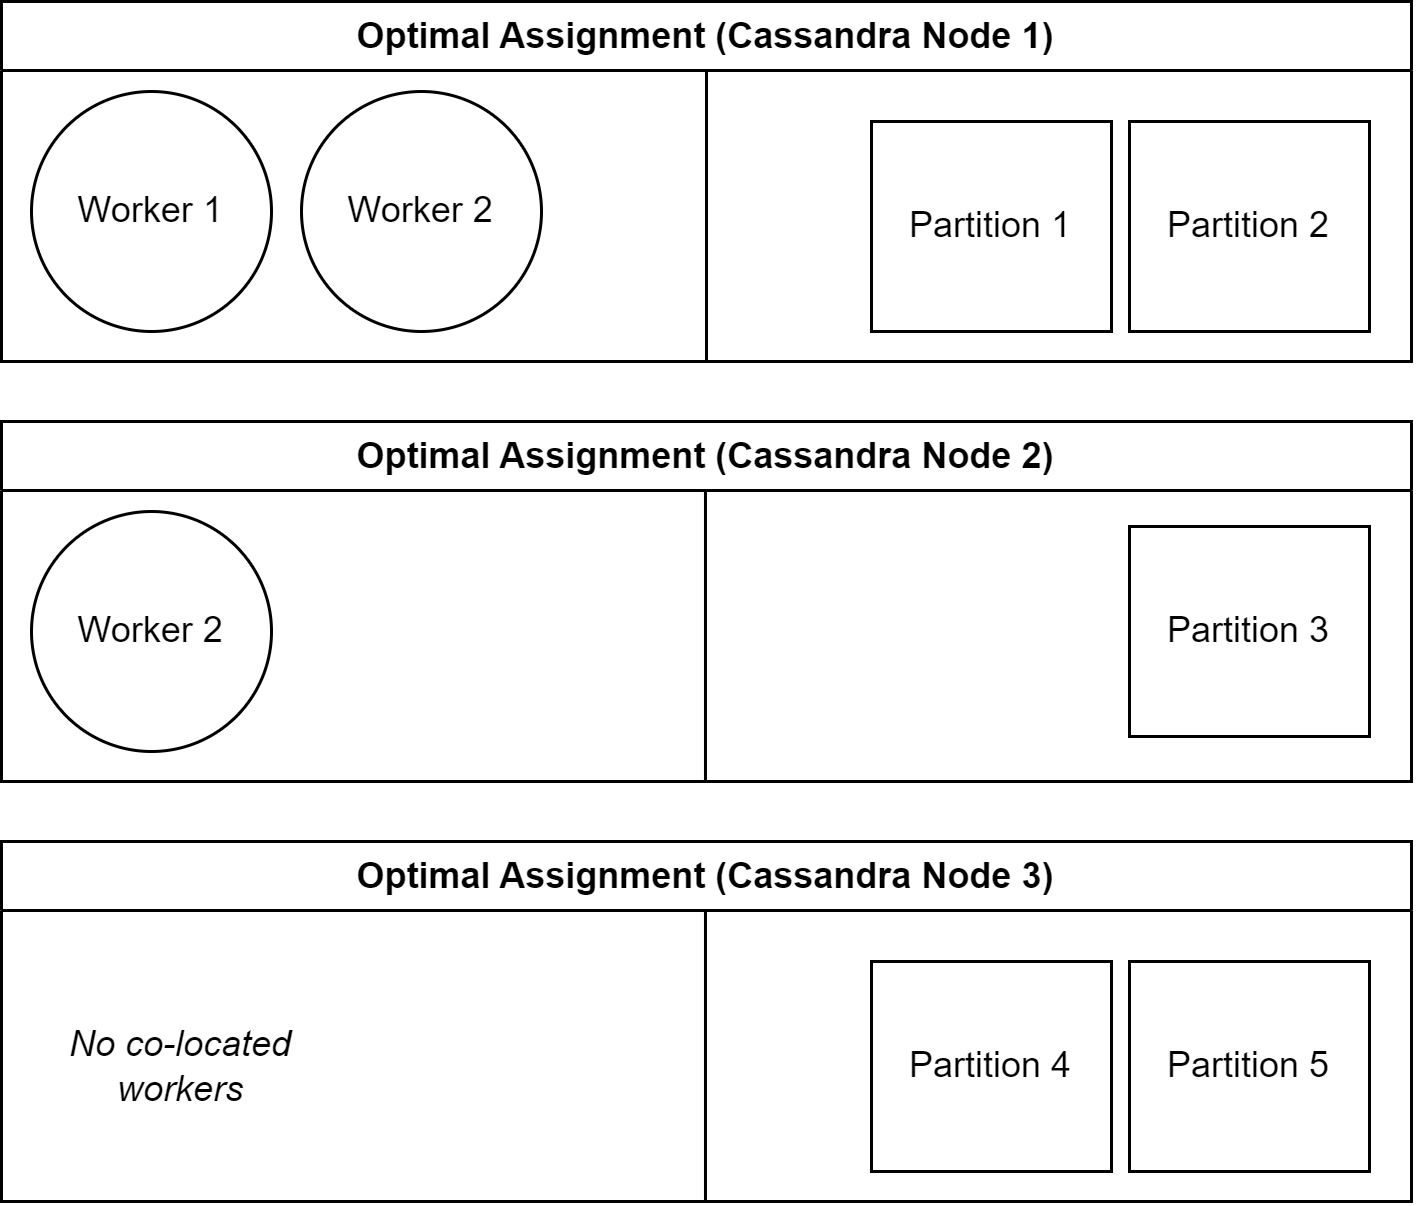

The diagram above was exported from draw.io. Its source (the exported page's mxGraphModel, read from the mxfile embedded in the PNG):
<mxGraphModel dx="759" dy="519" grid="1" gridSize="10" guides="1" tooltips="1" connect="1" arrows="1" fold="1" page="1" pageScale="1" pageWidth="827" pageHeight="1169" math="0" shadow="0">
  <root>
    <mxCell id="0" />
    <mxCell id="1" parent="0" />
    <mxCell id="ThAAswQS67AbzEjSFT1_-4" value="Optimal Assignment (Cassandra Node 1)" style="swimlane;whiteSpace=wrap;html=1;" vertex="1" parent="1">
      <mxGeometry x="130" y="120" width="470" height="120" as="geometry" />
    </mxCell>
    <mxCell id="ThAAswQS67AbzEjSFT1_-2" value="Worker 2" style="ellipse;whiteSpace=wrap;html=1;aspect=fixed;" vertex="1" parent="ThAAswQS67AbzEjSFT1_-4">
      <mxGeometry x="100" y="30" width="80" height="80" as="geometry" />
    </mxCell>
    <mxCell id="ThAAswQS67AbzEjSFT1_-1" value="Worker 1" style="ellipse;whiteSpace=wrap;html=1;aspect=fixed;" vertex="1" parent="ThAAswQS67AbzEjSFT1_-4">
      <mxGeometry x="10" y="30" width="80" height="80" as="geometry" />
    </mxCell>
    <mxCell id="ThAAswQS67AbzEjSFT1_-13" value="Partition 1" style="rounded=0;whiteSpace=wrap;html=1;" vertex="1" parent="ThAAswQS67AbzEjSFT1_-4">
      <mxGeometry x="290" y="40" width="80" height="70" as="geometry" />
    </mxCell>
    <mxCell id="ThAAswQS67AbzEjSFT1_-12" value="Partition 2" style="rounded=0;whiteSpace=wrap;html=1;" vertex="1" parent="ThAAswQS67AbzEjSFT1_-4">
      <mxGeometry x="376" y="40" width="80" height="70" as="geometry" />
    </mxCell>
    <mxCell id="ThAAswQS67AbzEjSFT1_-6" value="Optimal Assignment (Cassandra Node 2)" style="swimlane;whiteSpace=wrap;html=1;" vertex="1" parent="1">
      <mxGeometry x="130" y="260" width="470" height="120" as="geometry" />
    </mxCell>
    <mxCell id="ThAAswQS67AbzEjSFT1_-8" value="Worker 2" style="ellipse;whiteSpace=wrap;html=1;aspect=fixed;" vertex="1" parent="ThAAswQS67AbzEjSFT1_-6">
      <mxGeometry x="10" y="30" width="80" height="80" as="geometry" />
    </mxCell>
    <mxCell id="ThAAswQS67AbzEjSFT1_-14" value="Partition 3" style="rounded=0;whiteSpace=wrap;html=1;" vertex="1" parent="ThAAswQS67AbzEjSFT1_-6">
      <mxGeometry x="376" y="35" width="80" height="70" as="geometry" />
    </mxCell>
    <mxCell id="ThAAswQS67AbzEjSFT1_-18" value="" style="endArrow=none;html=1;rounded=0;exitX=0.5;exitY=1;exitDx=0;exitDy=0;" edge="1" parent="ThAAswQS67AbzEjSFT1_-6">
      <mxGeometry width="50" height="50" relative="1" as="geometry">
        <mxPoint x="234.66000000000003" y="120" as="sourcePoint" />
        <mxPoint x="234.66000000000003" y="23" as="targetPoint" />
      </mxGeometry>
    </mxCell>
    <mxCell id="ThAAswQS67AbzEjSFT1_-9" value="Optimal Assignment (Cassandra Node 3)" style="swimlane;whiteSpace=wrap;html=1;" vertex="1" parent="1">
      <mxGeometry x="130" y="400" width="470" height="120" as="geometry" />
    </mxCell>
    <mxCell id="ThAAswQS67AbzEjSFT1_-11" value="&lt;i&gt;No co-located workers&lt;/i&gt;" style="text;html=1;strokeColor=none;fillColor=none;align=center;verticalAlign=middle;whiteSpace=wrap;rounded=0;" vertex="1" parent="ThAAswQS67AbzEjSFT1_-9">
      <mxGeometry x="20" y="60" width="80" height="30" as="geometry" />
    </mxCell>
    <mxCell id="ThAAswQS67AbzEjSFT1_-15" value="Partition 4" style="rounded=0;whiteSpace=wrap;html=1;" vertex="1" parent="ThAAswQS67AbzEjSFT1_-9">
      <mxGeometry x="290" y="40" width="80" height="70" as="geometry" />
    </mxCell>
    <mxCell id="ThAAswQS67AbzEjSFT1_-16" value="Partition 5" style="rounded=0;whiteSpace=wrap;html=1;" vertex="1" parent="ThAAswQS67AbzEjSFT1_-9">
      <mxGeometry x="376" y="40" width="80" height="70" as="geometry" />
    </mxCell>
    <mxCell id="ThAAswQS67AbzEjSFT1_-19" value="" style="endArrow=none;html=1;rounded=0;exitX=0.5;exitY=1;exitDx=0;exitDy=0;" edge="1" parent="ThAAswQS67AbzEjSFT1_-9">
      <mxGeometry width="50" height="50" relative="1" as="geometry">
        <mxPoint x="234.66000000000008" y="120" as="sourcePoint" />
        <mxPoint x="234.66000000000008" y="22.999999999999886" as="targetPoint" />
      </mxGeometry>
    </mxCell>
    <mxCell id="ThAAswQS67AbzEjSFT1_-17" value="" style="endArrow=none;html=1;rounded=0;exitX=0.5;exitY=1;exitDx=0;exitDy=0;" edge="1" parent="1" source="ThAAswQS67AbzEjSFT1_-4">
      <mxGeometry width="50" height="50" relative="1" as="geometry">
        <mxPoint x="390" y="400" as="sourcePoint" />
        <mxPoint x="365" y="143" as="targetPoint" />
      </mxGeometry>
    </mxCell>
  </root>
</mxGraphModel>